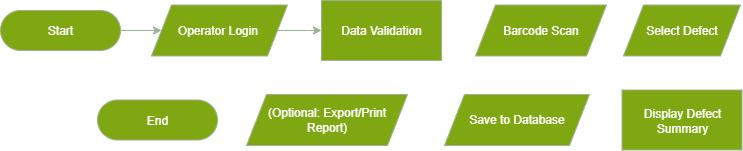

The diagram above was exported from draw.io. Its source (the exported page's mxGraphModel, read from the mxfile embedded in the PNG):
<mxGraphModel dx="6170" dy="5170" grid="0" gridSize="10" guides="1" tooltips="1" connect="1" arrows="1" fold="1" page="1" pageScale="1" pageWidth="850" pageHeight="1100" background="none" math="0" shadow="0">
  <root>
    <mxCell id="0" />
    <mxCell id="1" parent="0" />
    <mxCell id="9mLY6ycMUi8fxQritpas-1" style="edgeStyle=orthogonalEdgeStyle;rounded=0;orthogonalLoop=1;jettySize=auto;html=1;fillColor=#6d8764;strokeColor=#3A5431;" edge="1" parent="1" source="9mLY6ycMUi8fxQritpas-2" target="9mLY6ycMUi8fxQritpas-4">
      <mxGeometry relative="1" as="geometry" />
    </mxCell>
    <mxCell id="9mLY6ycMUi8fxQritpas-2" value="Start" style="rounded=1;whiteSpace=wrap;html=1;arcSize=50;fillColor=light-dark(#6D8764,#7EA711);strokeColor=#3A5431;fontColor=light-dark(#FFFFFF,#FFFFFF);" vertex="1" parent="1">
      <mxGeometry x="2717" y="740" width="120" height="40" as="geometry" />
    </mxCell>
    <mxCell id="9mLY6ycMUi8fxQritpas-3" style="edgeStyle=orthogonalEdgeStyle;rounded=0;orthogonalLoop=1;jettySize=auto;html=1;entryX=0;entryY=0.5;entryDx=0;entryDy=0;fillColor=#6d8764;strokeColor=#3A5431;" edge="1" parent="1" source="9mLY6ycMUi8fxQritpas-4" target="9mLY6ycMUi8fxQritpas-6">
      <mxGeometry relative="1" as="geometry" />
    </mxCell>
    <mxCell id="9mLY6ycMUi8fxQritpas-4" value="Operator Login&amp;nbsp;" style="shape=parallelogram;perimeter=parallelogramPerimeter;whiteSpace=wrap;html=1;fixedSize=1;fillColor=light-dark(#6D8764,#7EA711);strokeColor=#3A5431;fontColor=light-dark(#FFFFFF,#FFFFFF);" vertex="1" parent="1">
      <mxGeometry x="2868" y="734.5" width="136" height="51" as="geometry" />
    </mxCell>
    <mxCell id="9mLY6ycMUi8fxQritpas-18" style="edgeStyle=orthogonalEdgeStyle;rounded=0;orthogonalLoop=1;jettySize=auto;html=1;" edge="1" parent="1" source="9mLY6ycMUi8fxQritpas-6" target="9mLY6ycMUi8fxQritpas-12">
      <mxGeometry relative="1" as="geometry" />
    </mxCell>
    <mxCell id="9mLY6ycMUi8fxQritpas-6" value="&lt;p&gt;Data Validation&lt;/p&gt;" style="rounded=0;whiteSpace=wrap;html=1;fillColor=light-dark(#6D8764,#7EA711);strokeColor=#3A5431;fontColor=light-dark(#FFFFFF,#FFFFFF);" vertex="1" parent="1">
      <mxGeometry x="3038" y="730" width="120" height="60" as="geometry" />
    </mxCell>
    <mxCell id="9mLY6ycMUi8fxQritpas-11" value="End" style="rounded=1;whiteSpace=wrap;html=1;arcSize=50;fillColor=light-dark(#6D8764,#7EA711);strokeColor=#3A5431;fontColor=light-dark(#FFFFFF,#FFFFFF);" vertex="1" parent="1">
      <mxGeometry x="2814" y="829.5" width="120" height="40" as="geometry" />
    </mxCell>
    <mxCell id="9mLY6ycMUi8fxQritpas-19" value="" style="edgeStyle=orthogonalEdgeStyle;rounded=0;orthogonalLoop=1;jettySize=auto;html=1;" edge="1" parent="1" source="9mLY6ycMUi8fxQritpas-12" target="9mLY6ycMUi8fxQritpas-15">
      <mxGeometry relative="1" as="geometry" />
    </mxCell>
    <mxCell id="9mLY6ycMUi8fxQritpas-12" value="Barcode Scan" style="shape=parallelogram;perimeter=parallelogramPerimeter;whiteSpace=wrap;html=1;fixedSize=1;fillColor=light-dark(#6D8764,#7EA711);strokeColor=#3A5431;fontColor=light-dark(#FFFFFF,#FFFFFF);" vertex="1" parent="1">
      <mxGeometry x="3192" y="734.5" width="131" height="51" as="geometry" />
    </mxCell>
    <mxCell id="9mLY6ycMUi8fxQritpas-21" value="" style="edgeStyle=orthogonalEdgeStyle;rounded=0;orthogonalLoop=1;jettySize=auto;html=1;" edge="1" parent="1" source="9mLY6ycMUi8fxQritpas-14" target="9mLY6ycMUi8fxQritpas-16">
      <mxGeometry relative="1" as="geometry" />
    </mxCell>
    <mxCell id="9mLY6ycMUi8fxQritpas-14" value="Display Defect Summary" style="rounded=0;whiteSpace=wrap;html=1;fillColor=light-dark(#6D8764,#7EA711);strokeColor=#3A5431;fontColor=light-dark(#FFFFFF,#FFFFFF);" vertex="1" parent="1">
      <mxGeometry x="3338.5" y="819.5" width="120" height="60" as="geometry" />
    </mxCell>
    <mxCell id="9mLY6ycMUi8fxQritpas-20" value="" style="edgeStyle=orthogonalEdgeStyle;rounded=0;orthogonalLoop=1;jettySize=auto;html=1;" edge="1" parent="1" source="9mLY6ycMUi8fxQritpas-15" target="9mLY6ycMUi8fxQritpas-14">
      <mxGeometry relative="1" as="geometry" />
    </mxCell>
    <mxCell id="9mLY6ycMUi8fxQritpas-15" value="Select Defect" style="shape=parallelogram;perimeter=parallelogramPerimeter;whiteSpace=wrap;html=1;fixedSize=1;fillColor=light-dark(#6D8764,#7EA711);strokeColor=#3A5431;fontColor=light-dark(#FFFFFF,#FFFFFF);" vertex="1" parent="1">
      <mxGeometry x="3340" y="734.5" width="117" height="51" as="geometry" />
    </mxCell>
    <mxCell id="9mLY6ycMUi8fxQritpas-22" value="" style="edgeStyle=orthogonalEdgeStyle;rounded=0;orthogonalLoop=1;jettySize=auto;html=1;" edge="1" parent="1" source="9mLY6ycMUi8fxQritpas-16" target="9mLY6ycMUi8fxQritpas-17">
      <mxGeometry relative="1" as="geometry" />
    </mxCell>
    <mxCell id="9mLY6ycMUi8fxQritpas-16" value="Save to Database" style="shape=parallelogram;perimeter=parallelogramPerimeter;whiteSpace=wrap;html=1;fixedSize=1;fillColor=light-dark(#6D8764,#7EA711);strokeColor=#3A5431;fontColor=light-dark(#FFFFFF,#FFFFFF);" vertex="1" parent="1">
      <mxGeometry x="3161" y="824" width="145" height="51" as="geometry" />
    </mxCell>
    <mxCell id="9mLY6ycMUi8fxQritpas-23" value="" style="edgeStyle=orthogonalEdgeStyle;rounded=0;orthogonalLoop=1;jettySize=auto;html=1;" edge="1" parent="1" source="9mLY6ycMUi8fxQritpas-17" target="9mLY6ycMUi8fxQritpas-11">
      <mxGeometry relative="1" as="geometry" />
    </mxCell>
    <mxCell id="9mLY6ycMUi8fxQritpas-17" value="(Optional: Export/Print Report)" style="shape=parallelogram;perimeter=parallelogramPerimeter;whiteSpace=wrap;html=1;fixedSize=1;fillColor=light-dark(#6D8764,#7EA711);strokeColor=#3A5431;fontColor=light-dark(#FFFFFF,#FFFFFF);" vertex="1" parent="1">
      <mxGeometry x="2963" y="824" width="161" height="51" as="geometry" />
    </mxCell>
  </root>
</mxGraphModel>